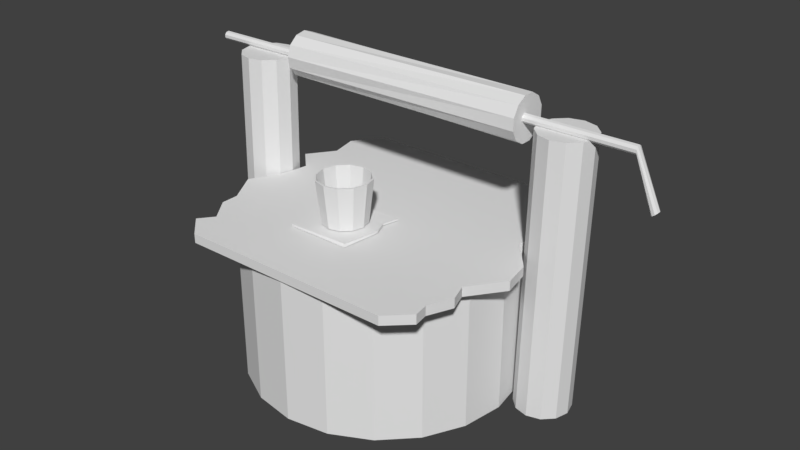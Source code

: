 # Source: po_o-inicio.blend  (saved by Blender 2.79.0; exported with 4.5.12 LTS)
import bpy
from mathutils import Matrix  # noqa: F401  (used for matrix-valued properties, if any)

bpy.ops.wm.read_factory_settings(use_empty=True)
scene = bpy.context.scene
scene.name = 'Scene'

# ---- collections
col_collection_1 = bpy.data.collections.new('Collection 1'); scene.collection.children.link(col_collection_1)

# ---- world
world_world = bpy.data.worlds.new('World'); scene.world = world_world
world_world.color = (0.05088, 0.05088, 0.05088)
world_world.use_sun_shadow = False
world_world.sun_shadow_jitter_overblur = 0.0
world_world.cycles.sampling_method = 'MANUAL'

# ---- meshes
me_cylinder_011 = bpy.data.meshes.new('Cylinder.011')
me_cylinder_011.from_pydata([(-1.269, 0.7399, 0.6135), (1.392, 0.8103, 0.5923), (-1.27, 0.7345, 0.5972), (1.391, 0.8049, 0.5761), (-1.269, 0.72, 0.5882), (1.392, 0.7904, 0.5671), (-1.268, 0.7031, 0.5907), (1.393, 0.7734, 0.5695), (-1.267, 0.6917, 0.6034), (1.394, 0.7621, 0.5823), (-1.267, 0.6912, 0.6205), (1.394, 0.7616, 0.5994), (-1.267, 0.7018, 0.6339), (1.394, 0.7721, 0.6128), (-1.267, 0.7185, 0.6374), (1.394, 0.7889, 0.6163), (-1.268, 0.7336, 0.6293), (1.393, 0.8039, 0.6082), (1.495, 0.8145, 0.2899), (1.508, 0.8199, 0.3001), (1.488, 0.8, 0.2839), (1.491, 0.7831, 0.2848), (1.501, 0.7717, 0.2922), (1.515, 0.7712, 0.3027), (1.525, 0.7818, 0.3113), (1.527, 0.7985, 0.314), (1.52, 0.8135, 0.3096)], [], [(0, 1, 3, 2), (2, 3, 5, 4), (4, 5, 7, 6), (6, 7, 9, 8), (8, 9, 11, 10), (10, 11, 13, 12), (12, 13, 15, 14), (1, 17, 26, 19), (14, 15, 17, 16), (16, 17, 1, 0), (0, 2, 4, 6, 8, 10, 12, 14, 16), (18, 19, 26, 25, 24, 23, 22, 21, 20), (17, 15, 25, 26), (15, 13, 24, 25), (13, 11, 23, 24), (11, 9, 22, 23), (9, 7, 21, 22), (3, 1, 19, 18), (7, 5, 20, 21), (5, 3, 18, 20)])
me_cylinder_011.use_remesh_preserve_volume = False
me_cylinder_011.use_remesh_preserve_attributes = False
me_cylinder_011.use_mirror_vertex_groups = False
me_cylinder_011.update()
me_cylinder_010 = bpy.data.meshes.new('Cylinder.010')
me_cylinder_010.from_pydata([(-0.6414, 0.2571, 0.3153), (0.8321, 0.2919, 0.2642), (-0.6407, 0.234, 0.252), (0.8331, 0.2571, 0.2065), (-0.6392, 0.1824, 0.2088), (0.8348, 0.1982, 0.1739), (-0.6373, 0.116, 0.1972), (0.8367, 0.1308, 0.1752), (-0.6355, 0.05277, 0.2203), (0.8384, 0.07315, 0.2099), (-0.6343, 0.009539, 0.2719), (0.8393, 0.04056, 0.2689), (-0.634, -0.002077, 0.3383), (0.8393, 0.04181, 0.3362), (-0.6346, 0.02103, 0.4016), (0.8383, 0.07655, 0.394), (-0.6361, 0.07268, 0.4448), (0.8366, 0.1355, 0.4266), (-0.638, 0.139, 0.4565), (0.8347, 0.2028, 0.4253), (-0.6398, 0.2023, 0.4333), (0.833, 0.2605, 0.3906), (-0.641, 0.2455, 0.3817), (0.8321, 0.2931, 0.3316)], [], [(0, 1, 3, 2), (2, 3, 5, 4), (4, 5, 7, 6), (6, 7, 9, 8), (8, 9, 11, 10), (10, 11, 13, 12), (12, 13, 15, 14), (14, 15, 17, 16), (16, 17, 19, 18), (18, 19, 21, 20), (3, 1, 23, 21, 19, 17, 15, 13, 11, 9, 7, 5), (20, 21, 23, 22), (22, 23, 1, 0), (0, 2, 4, 6, 8, 10, 12, 14, 16, 18, 20, 22)])
me_cylinder_010.use_remesh_preserve_volume = False
me_cylinder_010.use_remesh_preserve_attributes = False
me_cylinder_010.use_mirror_vertex_groups = False
me_cylinder_010.update()
me_cylinder_009 = bpy.data.meshes.new('Cylinder.009')
me_cylinder_009.from_pydata([(0.0, 0.16, -0.8), (0.03284, 0.1594, 0.7956), (0.08, 0.1386, -0.8), (0.1128, 0.138, 0.7956), (0.1386, 0.08, -0.8), (0.1714, 0.07941, 0.7956), (0.16, -6.994e-09, -0.8), (0.1928, -0.0005943, 0.7956), (0.1386, -0.08, -0.8), (0.1714, -0.08059, 0.7956), (0.08, -0.1386, -0.8), (0.1128, -0.1392, 0.7956), (2.416e-08, -0.16, -0.8), (0.03284, -0.1606, 0.7956), (-0.08, -0.1386, -0.8), (-0.04716, -0.1392, 0.7956), (-0.1386, -0.08, -0.8), (-0.1057, -0.08059, 0.7956), (-0.16, -7.439e-08, -0.8), (-0.1272, -0.0005944, 0.7956), (-0.1386, 0.08, -0.8), (-0.1057, 0.07941, 0.7956), (-0.08, 0.1386, -0.8), (-0.04716, 0.138, 0.7956)], [], [(0, 1, 3, 2), (2, 3, 5, 4), (4, 5, 7, 6), (6, 7, 9, 8), (8, 9, 11, 10), (10, 11, 13, 12), (12, 13, 15, 14), (14, 15, 17, 16), (16, 17, 19, 18), (18, 19, 21, 20), (3, 1, 23, 21, 19, 17, 15, 13, 11, 9, 7, 5), (20, 21, 23, 22), (22, 23, 1, 0), (0, 2, 4, 6, 8, 10, 12, 14, 16, 18, 20, 22)])
me_cylinder_009.use_remesh_preserve_volume = False
me_cylinder_009.use_remesh_preserve_attributes = False
me_cylinder_009.use_mirror_vertex_groups = False
me_cylinder_009.update()
me_cylinder_004 = bpy.data.meshes.new('Cylinder.004')
me_cylinder_004.from_pydata([(-0.0004473, 1.213, -0.1351), (0.06007, 1.197, -0.1351), (0.1044, 1.152, -0.1351), (0.1206, 1.092, -0.1351), (0.1044, 1.031, -0.1351), (0.06007, 0.9871, -0.1351), (-0.0004473, 0.9709, -0.1351), (-0.06096, 0.9871, -0.1351), (-0.1053, 1.031, -0.1351), (-0.1215, 1.092, -0.1351), (-0.1053, 1.152, -0.1351), (-0.06096, 1.197, -0.1351), (-4.782e-05, 1.221, -0.1391), (0.0, 1.251, 0.1186), (0.0645, 1.203, -0.1391), (0.08, 1.23, 0.1186), (0.1118, 1.156, -0.1391), (0.1386, 1.171, 0.1186), (0.129, 1.092, -0.1391), (0.16, 1.091, 0.1186), (0.1118, 1.027, -0.1391), (0.1386, 1.011, 0.1186), (0.0645, 0.9797, -0.1391), (0.08, 0.9529, 0.1186), (-4.78e-05, 0.9624, -0.1391), (2.416e-08, 0.9315, 0.1186), (-0.06459, 0.9797, -0.1391), (-0.08, 0.9529, 0.1186), (-0.1118, 1.027, -0.1391), (-0.1386, 1.011, 0.1186), (-0.1291, 1.092, -0.1391), (-0.16, 1.091, 0.1186), (-0.1118, 1.156, -0.1391), (-0.1386, 1.171, 0.1186), (-0.06459, 1.203, -0.1391), (-0.08, 1.23, 0.1186), (-0.0004951, 0.942, 0.1186), (0.0745, 0.9621, 0.1186), (-0.1304, 1.017, 0.1186), (-0.0755, 0.9621, 0.1186), (0.1294, 1.017, 0.1186), (-0.1505, 1.092, 0.1186), (0.1495, 1.092, 0.1186), (-0.1304, 1.167, 0.1186), (0.1294, 1.167, 0.1186), (-0.0755, 1.222, 0.1186), (0.0745, 1.222, 0.1186), (-0.0004951, 1.242, 0.1186)], [], [(0, 1, 46, 47), (1, 2, 44, 46), (2, 3, 42, 44), (3, 4, 40, 42), (4, 5, 37, 40), (5, 6, 36, 37), (6, 7, 39, 36), (7, 8, 38, 39), (8, 9, 41, 38), (9, 10, 43, 41), (10, 11, 45, 43), (11, 0, 47, 45), (0, 11, 10, 9, 8, 7, 6, 5, 4, 3, 2, 1), (12, 13, 15, 14), (14, 15, 17, 16), (16, 17, 19, 18), (18, 19, 21, 20), (20, 21, 23, 22), (22, 23, 25, 24), (24, 25, 27, 26), (26, 27, 29, 28), (28, 29, 31, 30), (30, 31, 33, 32), (15, 13, 35, 33, 31, 41, 43, 45, 47, 46, 44, 42, 19, 17), (32, 33, 35, 34), (34, 35, 13, 12), (12, 14, 16, 18, 20, 22, 24, 26, 28, 30, 32, 34), (19, 42, 40, 37, 36, 39, 38, 41, 31, 29, 27, 25, 23, 21)])
me_cylinder_004.use_remesh_preserve_volume = False
me_cylinder_004.use_remesh_preserve_attributes = False
me_cylinder_004.use_mirror_vertex_groups = False
me_cylinder_004.update()
me_cube_003 = bpy.data.meshes.new('Cube.003')
me_cube_003.from_pydata([(-0.4758, -0.1458, -0.04795), (-0.4758, -0.1458, -0.03489), (-0.4927, 0.2614, -0.04625), (-0.4927, 0.2614, -0.032), (-0.1032, -0.1458, -0.04795), (-0.1118, -0.1329, -0.03489), (-0.08634, 0.2614, -0.04625), (-0.08634, 0.2601, -0.03547), (-0.4798, 0.1964, -0.04625), (-0.4798, 0.1964, -0.03602), (-0.1091, 0.1661, -0.04625), (-0.1091, 0.1661, -0.03662), (-0.5041, 0.08316, -0.04625), (-0.07489, 0.07941, -0.032), (-0.5041, 0.08316, -0.032), (-0.07489, 0.08316, -0.04625)], [], [(8, 9, 3, 2), (2, 3, 7, 6), (15, 13, 5, 4), (4, 5, 1, 0), (12, 15, 4, 0), (13, 14, 1, 5), (7, 3, 9, 11), (2, 6, 10, 8), (6, 7, 11, 10), (12, 14, 9, 8), (0, 1, 14, 12), (11, 9, 14, 13), (8, 10, 15, 12), (10, 11, 13, 15)])
me_cube_003.use_remesh_preserve_volume = False
me_cube_003.use_remesh_preserve_attributes = False
me_cube_003.use_mirror_vertex_groups = False
me_cube_003.update()
me_cylinder_003 = bpy.data.meshes.new('Cylinder.003')
me_cylinder_003.from_pydata([(0.0, 0.16, -0.8), (0.03284, 0.1594, 0.7956), (0.08, 0.1386, -0.8), (0.1128, 0.138, 0.7956), (0.1386, 0.08, -0.8), (0.1714, 0.07941, 0.7956), (0.16, -6.994e-09, -0.8), (0.1928, -0.0005943, 0.7956), (0.1386, -0.08, -0.8), (0.1714, -0.08059, 0.7956), (0.08, -0.1386, -0.8), (0.1128, -0.1392, 0.7956), (2.416e-08, -0.16, -0.8), (0.03284, -0.1606, 0.7956), (-0.08, -0.1386, -0.8), (-0.04716, -0.1392, 0.7956), (-0.1386, -0.08, -0.8), (-0.1057, -0.08059, 0.7956), (-0.16, -7.439e-08, -0.8), (-0.1272, -0.0005944, 0.7956), (-0.1386, 0.08, -0.8), (-0.1057, 0.07941, 0.7956), (-0.08, 0.1386, -0.8), (-0.04716, 0.138, 0.7956)], [], [(0, 1, 3, 2), (2, 3, 5, 4), (4, 5, 7, 6), (6, 7, 9, 8), (8, 9, 11, 10), (10, 11, 13, 12), (12, 13, 15, 14), (14, 15, 17, 16), (16, 17, 19, 18), (18, 19, 21, 20), (3, 1, 23, 21, 19, 17, 15, 13, 11, 9, 7, 5), (20, 21, 23, 22), (22, 23, 1, 0), (0, 2, 4, 6, 8, 10, 12, 14, 16, 18, 20, 22)])
_uv = me_cylinder_003.uv_layers.new(name='UVMap')
_uv.uv.foreach_set('vector', [0.1049, 0.00601, 0.1049, 1.004, 0.05314, 1.005, 0.05315, 0.007044, 0.4195, 0.00601, 0.4195, 1.004, 0.3677, 1.005, 0.3677, 0.006777, 0.5244, 0.00601, 0.5244, 1.004, 0.4726, 1.005, 0.4726, 0.006304, 0.6817, 0.006267, 0.6817, 1.005, 0.6299, 1.004, 0.6299, 0.00601, 0.3671, 0.00675, 0.5252, 0.7466, 0.3153, 1.004, 0.3153, 0.00601, 0.2622, 0.007034, 0.2622, 1.005, 0.2104, 1.004, 0.2104, 0.00601, 0.2098, 0.007045, 0.2098, 1.005, 0.158, 1.004, 0.158, 0.00601, 0.1574, 0.006778, 0.1574, 1.005, 0.1056, 1.004, 0.1056, 0.00601, 0.5768, 0.006304, 0.5768, 1.005, 0.525, 1.004, 0.525, 0.00601, 0.6292, 0.00601, 0.6292, 1.004, 0.5774, 1.005, 0.5774, 0.006267, 0.8549, 0.6096, 0.8101, 0.5837, 0.7842, 0.5388, 0.7842, 0.487, 0.8101, 0.4422, 0.8549, 0.4163, 0.9067, 0.4163, 0.9516, 0.4422, 0.9775, 0.487, 0.9775, 0.5388, 0.9516, 0.5837, 0.9067, 0.6096, 0.4719, 0.00601, 0.4719, 1.004, 0.4201, 1.005, 0.4201, 0.00675, 0.3147, 0.00601, 0.3147, 1.004, 0.2629, 1.005, 0.2629, 0.007035, 0.8549, 0.6102, 0.9067, 0.6102, 0.9516, 0.6361, 0.9775, 0.681, 0.9775, 0.7328, 0.9516, 0.7777, 0.9067, 0.8036, 0.8549, 0.8036, 0.8101, 0.7777, 0.7842, 0.7328, 0.7842, 0.681, 0.8101, 0.6361])
me_cylinder_003.use_remesh_preserve_volume = False
me_cylinder_003.use_remesh_preserve_attributes = False
me_cylinder_003.use_mirror_vertex_groups = False
me_cylinder_003.update()
me_cylinder_002 = bpy.data.meshes.new('Cylinder.002')
me_cylinder_002.from_pydata([(0.0, 0.8, -0.425), (0.0, 0.8, 0.425), (0.2472, 0.7608, -0.425), (0.2472, 0.7608, 0.425), (0.4702, 0.6472, -0.425), (0.4702, 0.6472, 0.425), (0.6472, 0.4702, -0.425), (0.6472, 0.4702, 0.425), (0.7608, 0.2472, -0.425), (0.7608, 0.2472, 0.425), (0.8, -3.497e-08, -0.425), (0.8, -3.497e-08, 0.425), (0.7608, -0.2472, -0.425), (0.7608, -0.2472, 0.425), (0.6472, -0.4702, -0.425), (0.6472, -0.4702, 0.425), (0.4702, -0.6472, -0.425), (0.4702, -0.6472, 0.425), (0.2472, -0.7608, -0.425), (0.2472, -0.7608, 0.425), (-2.607e-07, -0.8, -0.425), (-2.607e-07, -0.8, 0.425), (-0.2472, -0.7608, -0.425), (-0.2472, -0.7608, 0.425), (-0.4702, -0.6472, -0.425), (-0.4702, -0.6472, 0.425), (-0.6472, -0.4702, -0.425), (-0.6472, -0.4702, 0.425), (-0.7608, -0.2472, -0.425), (-0.7608, -0.2472, 0.425), (-0.8, 7.725e-07, -0.425), (-0.8, 7.725e-07, 0.425), (-0.7608, 0.2472, -0.425), (-0.7608, 0.2472, 0.425), (-0.6472, 0.4702, -0.425), (-0.6472, 0.4702, 0.425), (-0.4702, 0.6472, -0.425), (-0.4702, 0.6472, 0.425), (-0.2472, 0.7608, -0.425), (-0.2472, 0.7608, 0.425)], [], [(0, 1, 3, 2), (2, 3, 5, 4), (4, 5, 7, 6), (6, 7, 9, 8), (8, 9, 11, 10), (10, 11, 13, 12), (12, 13, 15, 14), (14, 15, 17, 16), (16, 17, 19, 18), (18, 19, 21, 20), (20, 21, 23, 22), (22, 23, 25, 24), (24, 25, 27, 26), (26, 27, 29, 28), (28, 29, 31, 30), (30, 31, 33, 32), (32, 33, 35, 34), (34, 35, 37, 36), (3, 1, 39, 37, 35, 33, 31, 29, 27, 25, 23, 21, 19, 17, 15, 13, 11, 9, 7, 5), (36, 37, 39, 38), (38, 39, 1, 0), (0, 2, 4, 6, 8, 10, 12, 14, 16, 18, 20, 22, 24, 26, 28, 30, 32, 34, 36, 38)])
me_cylinder_002.use_remesh_preserve_volume = False
me_cylinder_002.use_remesh_preserve_attributes = False
me_cylinder_002.use_mirror_vertex_groups = False
me_cylinder_002.update()
me_cube_001 = bpy.data.meshes.new('Cube.001')
me_cube_001.from_pydata([(-0.7653, -0.6902, -0.02784), (-0.7653, -0.6902, 0.02784), (-0.7265, 0.8099, -0.02784), (-0.7265, 0.8099, 0.02784), (0.7622, -0.6902, -0.02784), (0.7622, -0.6902, 0.02784), (0.7207, 0.8099, -0.02784), (0.7207, 0.8099, 0.02784), (-0.6982, -0.6044, -0.02784), (-0.6982, -0.6044, 0.02784), (0.7481, -0.6044, -0.02784), (0.7481, -0.6044, 0.02784), (-0.8043, -0.4622, 0.02784), (0.8094, -0.4622, -0.02784), (-0.8043, -0.4622, -0.02784), (0.8094, -0.4622, 0.02784), (-0.8055, -0.3565, 0.02784), (0.774, -0.3565, -0.02784), (-0.8055, -0.3565, -0.02784), (0.774, -0.3565, 0.02784), (-0.922, -0.1612, 0.02784), (0.9179, -0.1612, -0.02784), (-0.922, -0.1612, -0.02784), (0.9179, -0.1612, 0.02784), (-0.8285, -0.001091, 0.02784), (0.8874, -0.001091, -0.02784), (-0.8285, -0.001091, -0.02784), (0.8874, -0.001091, 0.02784), (-0.7952, 0.1878, 0.02784), (0.7349, 0.1878, -0.02784), (-0.7952, 0.1878, -0.02784), (0.7349, 0.1878, 0.02784), (-0.9219, 0.3131, 0.02784), (0.8226, 0.3131, -0.02784), (-0.9219, 0.3131, -0.02784), (0.8226, 0.3131, 0.02784), (-0.8079, 0.4729, 0.02784), (0.7622, 0.4729, -0.02784), (-0.8079, 0.4729, -0.02784), (0.7622, 0.4729, 0.02784), (-0.8449, 0.6414, 0.02784), (0.8192, 0.6414, -0.02784), (-0.8449, 0.6414, -0.02784), (0.8192, 0.6414, 0.02784), (-0.6381, -0.8114, -0.02707), (-0.6381, -0.8114, 0.02707), (0.635, -0.8114, 0.02707), (0.635, -0.8114, -0.02707)], [], [(42, 40, 3, 2), (2, 3, 7, 6), (10, 11, 5, 4), (1, 0, 44, 45), (8, 10, 4, 0), (11, 9, 1, 5), (15, 12, 9, 11), (14, 13, 10, 8), (13, 15, 11, 10), (0, 1, 9, 8), (17, 19, 15, 13), (18, 17, 13, 14), (19, 16, 12, 15), (8, 9, 12, 14), (23, 20, 16, 19), (22, 21, 17, 18), (21, 23, 19, 17), (14, 12, 16, 18), (25, 27, 23, 21), (26, 25, 21, 22), (27, 24, 20, 23), (18, 16, 20, 22), (31, 28, 24, 27), (30, 29, 25, 26), (29, 31, 27, 25), (22, 20, 24, 26), (33, 35, 31, 29), (34, 33, 29, 30), (35, 32, 28, 31), (26, 24, 28, 30), (39, 36, 32, 35), (38, 37, 33, 34), (37, 39, 35, 33), (30, 28, 32, 34), (41, 43, 39, 37), (42, 41, 37, 38), (43, 40, 36, 39), (34, 32, 36, 38), (7, 3, 40, 43), (2, 6, 41, 42), (6, 7, 43, 41), (38, 36, 40, 42), (47, 46, 45, 44), (0, 4, 47, 44), (5, 1, 45, 46), (4, 5, 46, 47)])
me_cube_001.use_remesh_preserve_volume = False
me_cube_001.use_remesh_preserve_attributes = False
me_cube_001.use_mirror_vertex_groups = False
me_cube_001.update()

# ---- objects
ob_tronco_suporte_003 = bpy.data.objects.new('tronco suporte.003', me_cylinder_011)
ob_tronco_suporte_002 = bpy.data.objects.new('tronco suporte.002', me_cylinder_010)
ob_tronco_suporte_001 = bpy.data.objects.new('tronco suporte.001', me_cylinder_009)
ob_balde_externo = bpy.data.objects.new('balde externo', me_cylinder_004)
ob_cube_001 = bpy.data.objects.new('Cube.001', me_cube_003)
ob_tronco_suporte = bpy.data.objects.new('tronco suporte', me_cylinder_003)
ob_cylinder = bpy.data.objects.new('Cylinder', me_cylinder_002)
ob_cube = bpy.data.objects.new('Cube', me_cube_001)

# ---- transforms, parenting, visibility, modifiers, constraints
ob_tronco_suporte_003.location = (-0.03905, -0.5141, 0.7043)
ob_tronco_suporte_003.lineart.crease_threshold = 0.0
ob_tronco_suporte_002.location = (-0.09459, 0.1156, 0.9905)
ob_tronco_suporte_002.lineart.crease_threshold = 0.0
ob_tronco_suporte_001.location = (-0.9935, 0.1954, 0.4962)
ob_tronco_suporte_001.lineart.crease_threshold = 0.0
ob_balde_externo.location = (-0.09856, -1.224, 0.7606)
ob_balde_externo.lineart.crease_threshold = 0.0
ob_cube_001.location = (0.1805, -0.1884, 0.6496)
ob_cube_001.lineart.crease_threshold = 0.0
ob_tronco_suporte.location = (0.9296, 0.2935, 0.4863)
ob_tronco_suporte.lineart.crease_threshold = 0.0
ob_cylinder.location = (-0.02237, 0.1019, 0.1122)
ob_cylinder.lineart.crease_threshold = 0.0
ob_cube.location = (0.0004889, 0.09596, 0.5692)
ob_cube.lineart.crease_threshold = 0.0

# ---- collection membership
col_collection_1.objects.link(ob_tronco_suporte_003)
col_collection_1.objects.link(ob_tronco_suporte_002)
col_collection_1.objects.link(ob_tronco_suporte_001)
col_collection_1.objects.link(ob_balde_externo)
col_collection_1.objects.link(ob_cube_001)
col_collection_1.objects.link(ob_tronco_suporte)
col_collection_1.objects.link(ob_cylinder)
col_collection_1.objects.link(ob_cube)

# ---- scene / render settings (as saved in the file)
scene.frame_start = 1; scene.frame_end = 250; scene.frame_set(2)
scene.render.engine = 'CYCLES'
scene.render.resolution_percentage = 50
scene.render.dither_intensity = 0.0
scene.render.use_border = True
scene.cycles.use_denoising = False
scene.cycles.samples = 128
scene.cycles.sampling_pattern = 'TABULATED_SOBOL'
scene.cycles.use_adaptive_sampling = False
scene.cycles.use_light_tree = False
scene.cycles.blur_glossy = 0.0
scene.cycles.sample_clamp_indirect = 0.0
scene.view_settings.view_transform = 'Standard'
bpy.context.view_layer.update()

# ---- added for rendering (the .blend has no active camera and no usable light): camera, sun
cam_auto = bpy.data.cameras.new('AutoCamera')
cam_auto.lens = 50.0
cam_auto.sensor_width = 36.0
cam_auto.clip_end = 1000.0
ob_auto_camera = bpy.data.objects.new('AutoCamera', cam_auto)
scene.collection.objects.link(ob_auto_camera)
ob_auto_camera.location = (3.49558, -3.99188, 3.29139)
ob_auto_camera.rotation_euler = (1.09748, -7.21219e-08, 0.694738)
scene.camera = ob_auto_camera
light_auto_sun = bpy.data.lights.new('AutoSun', 'SUN')
light_auto_sun.energy = 3.0
light_auto_sun.angle = 0.0523599
ob_auto_sun = bpy.data.objects.new('AutoSun', light_auto_sun)
scene.collection.objects.link(ob_auto_sun)
ob_auto_sun.rotation_euler = (0.872665, 0.174533, 0.523599)
bpy.context.view_layer.update()
